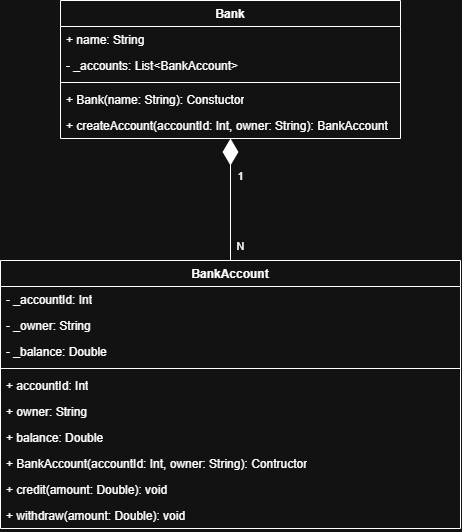

The diagram above was exported from draw.io. Its source (the exported page's mxGraphModel, read from the mxfile embedded in the PNG):
<mxGraphModel dx="1382" dy="712" grid="1" gridSize="10" guides="1" tooltips="1" connect="1" arrows="1" fold="1" page="1" pageScale="1" pageWidth="1920" pageHeight="1200" math="0" shadow="0">
  <root>
    <mxCell id="0" />
    <mxCell id="1" parent="0" />
    <mxCell id="sj2-KUtyqBQtCbCHIsKL-1" parent="1" style="swimlane;fontStyle=1;align=center;verticalAlign=top;childLayout=stackLayout;horizontal=1;startSize=26;horizontalStack=0;resizeParent=1;resizeParentMax=0;resizeLast=0;collapsible=1;marginBottom=0;whiteSpace=wrap;html=1;" value="Bank" vertex="1">
      <mxGeometry height="138" width="340" x="250" y="140" as="geometry">
        <mxRectangle height="30" width="70" x="400" y="200" as="alternateBounds" />
      </mxGeometry>
    </mxCell>
    <mxCell id="sj2-KUtyqBQtCbCHIsKL-2" parent="sj2-KUtyqBQtCbCHIsKL-1" style="text;strokeColor=none;fillColor=none;align=left;verticalAlign=top;spacingLeft=4;spacingRight=4;overflow=hidden;rotatable=0;points=[[0,0.5],[1,0.5]];portConstraint=eastwest;whiteSpace=wrap;html=1;" value="+ name: String" vertex="1">
      <mxGeometry height="26" width="340" y="26" as="geometry" />
    </mxCell>
    <mxCell id="sj2-KUtyqBQtCbCHIsKL-12" parent="sj2-KUtyqBQtCbCHIsKL-1" style="text;strokeColor=none;fillColor=none;align=left;verticalAlign=top;spacingLeft=4;spacingRight=4;overflow=hidden;rotatable=0;points=[[0,0.5],[1,0.5]];portConstraint=eastwest;whiteSpace=wrap;html=1;" value="- _accounts: List&amp;lt;BankAccount&amp;gt;" vertex="1">
      <mxGeometry height="26" width="340" y="52" as="geometry" />
    </mxCell>
    <mxCell id="sj2-KUtyqBQtCbCHIsKL-3" parent="sj2-KUtyqBQtCbCHIsKL-1" style="line;strokeWidth=1;fillColor=none;align=left;verticalAlign=middle;spacingTop=-1;spacingLeft=3;spacingRight=3;rotatable=0;labelPosition=right;points=[];portConstraint=eastwest;strokeColor=inherit;" value="" vertex="1">
      <mxGeometry height="8" width="340" y="78" as="geometry" />
    </mxCell>
    <mxCell id="sj2-KUtyqBQtCbCHIsKL-4" parent="sj2-KUtyqBQtCbCHIsKL-1" style="text;strokeColor=none;fillColor=none;align=left;verticalAlign=top;spacingLeft=4;spacingRight=4;overflow=hidden;rotatable=0;points=[[0,0.5],[1,0.5]];portConstraint=eastwest;whiteSpace=wrap;html=1;" value="+ Bank(name: String): Constuctor" vertex="1">
      <mxGeometry height="26" width="340" y="86" as="geometry" />
    </mxCell>
    <mxCell id="sj2-KUtyqBQtCbCHIsKL-10" parent="sj2-KUtyqBQtCbCHIsKL-1" style="text;strokeColor=none;fillColor=none;align=left;verticalAlign=top;spacingLeft=4;spacingRight=4;overflow=hidden;rotatable=0;points=[[0,0.5],[1,0.5]];portConstraint=eastwest;whiteSpace=wrap;html=1;" value="+ createAccount(accountId: Int, owner: String): BankAccount" vertex="1">
      <mxGeometry height="26" width="340" y="112" as="geometry" />
    </mxCell>
    <mxCell id="sj2-KUtyqBQtCbCHIsKL-13" parent="1" style="swimlane;fontStyle=1;align=center;verticalAlign=top;childLayout=stackLayout;horizontal=1;startSize=26;horizontalStack=0;resizeParent=1;resizeParentMax=0;resizeLast=0;collapsible=1;marginBottom=0;whiteSpace=wrap;html=1;" value="BankAccount" vertex="1">
      <mxGeometry height="268" width="460" x="190" y="400" as="geometry" />
    </mxCell>
    <mxCell id="sj2-KUtyqBQtCbCHIsKL-14" parent="sj2-KUtyqBQtCbCHIsKL-13" style="text;strokeColor=none;fillColor=none;align=left;verticalAlign=top;spacingLeft=4;spacingRight=4;overflow=hidden;rotatable=0;points=[[0,0.5],[1,0.5]];portConstraint=eastwest;whiteSpace=wrap;html=1;" value="- _accountId: Int" vertex="1">
      <mxGeometry height="26" width="460" y="26" as="geometry" />
    </mxCell>
    <mxCell id="sj2-KUtyqBQtCbCHIsKL-18" parent="sj2-KUtyqBQtCbCHIsKL-13" style="text;strokeColor=none;fillColor=none;align=left;verticalAlign=top;spacingLeft=4;spacingRight=4;overflow=hidden;rotatable=0;points=[[0,0.5],[1,0.5]];portConstraint=eastwest;whiteSpace=wrap;html=1;" value="- _owner: String" vertex="1">
      <mxGeometry height="26" width="460" y="52" as="geometry" />
    </mxCell>
    <mxCell id="sj2-KUtyqBQtCbCHIsKL-17" parent="sj2-KUtyqBQtCbCHIsKL-13" style="text;strokeColor=none;fillColor=none;align=left;verticalAlign=top;spacingLeft=4;spacingRight=4;overflow=hidden;rotatable=0;points=[[0,0.5],[1,0.5]];portConstraint=eastwest;whiteSpace=wrap;html=1;" value="- _balance: Double" vertex="1">
      <mxGeometry height="26" width="460" y="78" as="geometry" />
    </mxCell>
    <mxCell id="sj2-KUtyqBQtCbCHIsKL-15" parent="sj2-KUtyqBQtCbCHIsKL-13" style="line;strokeWidth=1;fillColor=none;align=left;verticalAlign=middle;spacingTop=-1;spacingLeft=3;spacingRight=3;rotatable=0;labelPosition=right;points=[];portConstraint=eastwest;strokeColor=inherit;" value="" vertex="1">
      <mxGeometry height="8" width="460" y="104" as="geometry" />
    </mxCell>
    <mxCell id="sj2-KUtyqBQtCbCHIsKL-16" parent="sj2-KUtyqBQtCbCHIsKL-13" style="text;strokeColor=none;fillColor=none;align=left;verticalAlign=top;spacingLeft=4;spacingRight=4;overflow=hidden;rotatable=0;points=[[0,0.5],[1,0.5]];portConstraint=eastwest;whiteSpace=wrap;html=1;" value="+ accountId: Int" vertex="1">
      <mxGeometry height="26" width="460" y="112" as="geometry" />
    </mxCell>
    <mxCell id="sj2-KUtyqBQtCbCHIsKL-21" parent="sj2-KUtyqBQtCbCHIsKL-13" style="text;strokeColor=none;fillColor=none;align=left;verticalAlign=top;spacingLeft=4;spacingRight=4;overflow=hidden;rotatable=0;points=[[0,0.5],[1,0.5]];portConstraint=eastwest;whiteSpace=wrap;html=1;" value="+ owner: String" vertex="1">
      <mxGeometry height="26" width="460" y="138" as="geometry" />
    </mxCell>
    <mxCell id="sj2-KUtyqBQtCbCHIsKL-20" parent="sj2-KUtyqBQtCbCHIsKL-13" style="text;strokeColor=none;fillColor=none;align=left;verticalAlign=top;spacingLeft=4;spacingRight=4;overflow=hidden;rotatable=0;points=[[0,0.5],[1,0.5]];portConstraint=eastwest;whiteSpace=wrap;html=1;" value="+ balance: Double" vertex="1">
      <mxGeometry height="26" width="460" y="164" as="geometry" />
    </mxCell>
    <mxCell id="sj2-KUtyqBQtCbCHIsKL-19" parent="sj2-KUtyqBQtCbCHIsKL-13" style="text;strokeColor=none;fillColor=none;align=left;verticalAlign=top;spacingLeft=4;spacingRight=4;overflow=hidden;rotatable=0;points=[[0,0.5],[1,0.5]];portConstraint=eastwest;whiteSpace=wrap;html=1;" value="+ BankAccount(accountId: Int, owner: String): Contructor" vertex="1">
      <mxGeometry height="26" width="460" y="190" as="geometry" />
    </mxCell>
    <mxCell id="sj2-KUtyqBQtCbCHIsKL-23" parent="sj2-KUtyqBQtCbCHIsKL-13" style="text;strokeColor=none;fillColor=none;align=left;verticalAlign=top;spacingLeft=4;spacingRight=4;overflow=hidden;rotatable=0;points=[[0,0.5],[1,0.5]];portConstraint=eastwest;whiteSpace=wrap;html=1;" value="+ credit(amount: Double): void" vertex="1">
      <mxGeometry height="26" width="460" y="216" as="geometry" />
    </mxCell>
    <mxCell id="sj2-KUtyqBQtCbCHIsKL-22" parent="sj2-KUtyqBQtCbCHIsKL-13" style="text;strokeColor=none;fillColor=none;align=left;verticalAlign=top;spacingLeft=4;spacingRight=4;overflow=hidden;rotatable=0;points=[[0,0.5],[1,0.5]];portConstraint=eastwest;whiteSpace=wrap;html=1;" value="+ withdraw(amount: Double): void" vertex="1">
      <mxGeometry height="26" width="460" y="242" as="geometry" />
    </mxCell>
    <mxCell id="sj2-KUtyqBQtCbCHIsKL-24" edge="1" parent="1" source="sj2-KUtyqBQtCbCHIsKL-13" style="endArrow=diamondThin;endFill=1;endSize=24;html=1;rounded=0;exitX=0.5;exitY=0;exitDx=0;exitDy=0;" target="sj2-KUtyqBQtCbCHIsKL-10" value="">
      <mxGeometry relative="1" width="160" as="geometry">
        <mxPoint x="440" y="410" as="sourcePoint" />
        <mxPoint x="600" y="410" as="targetPoint" />
      </mxGeometry>
    </mxCell>
    <mxCell id="sj2-KUtyqBQtCbCHIsKL-25" connectable="0" parent="sj2-KUtyqBQtCbCHIsKL-24" style="edgeLabel;html=1;align=center;verticalAlign=middle;resizable=0;points=[];" value="1" vertex="1">
      <mxGeometry relative="1" x="0.3869" y="-1" as="geometry">
        <mxPoint x="9" as="offset" />
      </mxGeometry>
    </mxCell>
    <mxCell id="sj2-KUtyqBQtCbCHIsKL-27" connectable="0" parent="sj2-KUtyqBQtCbCHIsKL-24" style="edgeLabel;html=1;align=center;verticalAlign=middle;resizable=0;points=[];" value="N" vertex="1">
      <mxGeometry relative="1" x="-0.7607" y="3" as="geometry">
        <mxPoint x="13" as="offset" />
      </mxGeometry>
    </mxCell>
  </root>
</mxGraphModel>